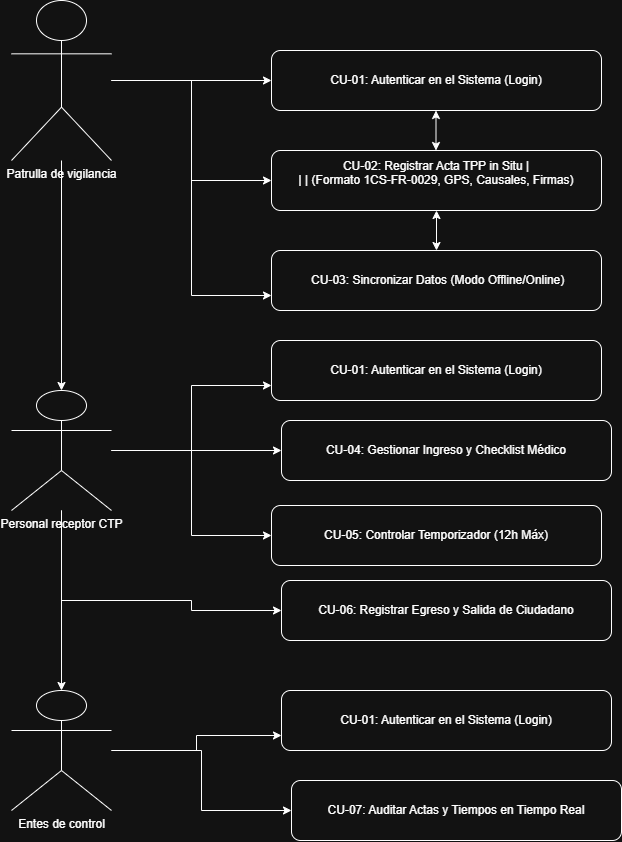

The diagram above was exported from draw.io. Its source (the exported page's mxGraphModel, read from the mxfile embedded in the PNG):
<mxGraphModel dx="2146" dy="1171" grid="1" gridSize="10" guides="1" tooltips="1" connect="1" arrows="1" fold="1" page="1" pageScale="1" pageWidth="827" pageHeight="1169" math="0" shadow="0">
  <root>
    <mxCell id="0" />
    <mxCell id="1" parent="0" />
    <mxCell id="scAD5Yise1bb9Rs9e6Zq-8" edge="1" parent="1" source="scAD5Yise1bb9Rs9e6Zq-1" style="edgeStyle=orthogonalEdgeStyle;rounded=0;orthogonalLoop=1;jettySize=auto;html=1;" target="scAD5Yise1bb9Rs9e6Zq-2" value="">
      <mxGeometry relative="1" as="geometry" />
    </mxCell>
    <mxCell id="scAD5Yise1bb9Rs9e6Zq-14" edge="1" parent="1" source="scAD5Yise1bb9Rs9e6Zq-1" style="edgeStyle=orthogonalEdgeStyle;rounded=0;orthogonalLoop=1;jettySize=auto;html=1;entryX=0;entryY=0.5;entryDx=0;entryDy=0;" target="scAD5Yise1bb9Rs9e6Zq-15" value="">
      <mxGeometry relative="1" as="geometry">
        <mxPoint x="269.9999999999998" y="120" as="targetPoint" />
      </mxGeometry>
    </mxCell>
    <mxCell id="scAD5Yise1bb9Rs9e6Zq-37" edge="1" parent="1" source="scAD5Yise1bb9Rs9e6Zq-1" style="edgeStyle=orthogonalEdgeStyle;rounded=0;orthogonalLoop=1;jettySize=auto;html=1;entryX=0;entryY=0.5;entryDx=0;entryDy=0;" target="scAD5Yise1bb9Rs9e6Zq-16">
      <mxGeometry relative="1" as="geometry" />
    </mxCell>
    <mxCell id="scAD5Yise1bb9Rs9e6Zq-38" edge="1" parent="1" source="scAD5Yise1bb9Rs9e6Zq-1" style="edgeStyle=orthogonalEdgeStyle;rounded=0;orthogonalLoop=1;jettySize=auto;html=1;entryX=0;entryY=0.75;entryDx=0;entryDy=0;" target="scAD5Yise1bb9Rs9e6Zq-17">
      <mxGeometry relative="1" as="geometry" />
    </mxCell>
    <mxCell id="scAD5Yise1bb9Rs9e6Zq-1" parent="1" style="shape=umlActor;verticalLabelPosition=bottom;verticalAlign=top;html=1;outlineConnect=0;labelBackgroundColor=none;" value="Patrulla de vigilancia" vertex="1">
      <mxGeometry height="160" width="100" x="80" y="20" as="geometry" />
    </mxCell>
    <mxCell id="scAD5Yise1bb9Rs9e6Zq-29" edge="1" parent="1" source="scAD5Yise1bb9Rs9e6Zq-2" style="edgeStyle=orthogonalEdgeStyle;rounded=0;orthogonalLoop=1;jettySize=auto;html=1;" target="scAD5Yise1bb9Rs9e6Zq-3" value="">
      <mxGeometry relative="1" x="-0.4211" as="geometry">
        <mxPoint x="130" y="640" as="targetPoint" />
      </mxGeometry>
    </mxCell>
    <mxCell id="scAD5Yise1bb9Rs9e6Zq-39" edge="1" parent="1" source="scAD5Yise1bb9Rs9e6Zq-2" style="edgeStyle=orthogonalEdgeStyle;rounded=0;orthogonalLoop=1;jettySize=auto;html=1;entryX=0;entryY=0.75;entryDx=0;entryDy=0;" target="scAD5Yise1bb9Rs9e6Zq-23">
      <mxGeometry relative="1" x="0.0044" as="geometry" />
    </mxCell>
    <mxCell id="scAD5Yise1bb9Rs9e6Zq-40" edge="1" parent="1" source="scAD5Yise1bb9Rs9e6Zq-2" style="edgeStyle=orthogonalEdgeStyle;rounded=0;orthogonalLoop=1;jettySize=auto;html=1;entryX=0;entryY=0.5;entryDx=0;entryDy=0;" target="scAD5Yise1bb9Rs9e6Zq-24">
      <mxGeometry relative="1" as="geometry" />
    </mxCell>
    <mxCell id="scAD5Yise1bb9Rs9e6Zq-41" edge="1" parent="1" source="scAD5Yise1bb9Rs9e6Zq-2" style="edgeStyle=orthogonalEdgeStyle;rounded=0;orthogonalLoop=1;jettySize=auto;html=1;entryX=0;entryY=0.5;entryDx=0;entryDy=0;" target="scAD5Yise1bb9Rs9e6Zq-25">
      <mxGeometry relative="1" as="geometry" />
    </mxCell>
    <mxCell id="scAD5Yise1bb9Rs9e6Zq-43" edge="1" parent="1" source="scAD5Yise1bb9Rs9e6Zq-2" style="edgeStyle=orthogonalEdgeStyle;rounded=0;orthogonalLoop=1;jettySize=auto;html=1;entryX=0;entryY=0.5;entryDx=0;entryDy=0;" target="scAD5Yise1bb9Rs9e6Zq-26">
      <mxGeometry relative="1" as="geometry">
        <Array as="points">
          <mxPoint x="130" y="620" />
          <mxPoint x="260" y="620" />
          <mxPoint x="260" y="630" />
        </Array>
      </mxGeometry>
    </mxCell>
    <mxCell id="scAD5Yise1bb9Rs9e6Zq-2" parent="1" style="shape=umlActor;verticalLabelPosition=bottom;verticalAlign=top;html=1;outlineConnect=0;labelBackgroundColor=none;" value="Personal receptor CTP" vertex="1">
      <mxGeometry height="120" width="100" x="80" y="410" as="geometry" />
    </mxCell>
    <mxCell id="scAD5Yise1bb9Rs9e6Zq-45" edge="1" parent="1" source="scAD5Yise1bb9Rs9e6Zq-3" style="edgeStyle=orthogonalEdgeStyle;rounded=0;orthogonalLoop=1;jettySize=auto;html=1;entryX=0;entryY=0.75;entryDx=0;entryDy=0;" target="scAD5Yise1bb9Rs9e6Zq-27" value="">
      <mxGeometry relative="1" x="-0.5135" as="geometry">
        <mxPoint x="269.9999999999998" y="770.0000000000002" as="targetPoint" />
      </mxGeometry>
    </mxCell>
    <mxCell id="scAD5Yise1bb9Rs9e6Zq-46" edge="1" parent="1" source="scAD5Yise1bb9Rs9e6Zq-3" style="edgeStyle=orthogonalEdgeStyle;rounded=0;orthogonalLoop=1;jettySize=auto;html=1;" target="scAD5Yise1bb9Rs9e6Zq-34">
      <mxGeometry relative="1" as="geometry" />
    </mxCell>
    <mxCell id="scAD5Yise1bb9Rs9e6Zq-3" parent="1" style="shape=umlActor;verticalLabelPosition=bottom;verticalAlign=top;html=1;outlineConnect=0;labelBackgroundColor=none;" value="Entes de control" vertex="1">
      <mxGeometry height="120" width="100" x="80" y="710" as="geometry" />
    </mxCell>
    <mxCell id="scAD5Yise1bb9Rs9e6Zq-15" parent="1" style="rounded=1;whiteSpace=wrap;html=1;roundedPerimeter=1;" value="CU-01: Autenticar en el Sistema (Login)" vertex="1">
      <mxGeometry height="60" width="330" x="340" y="70" as="geometry" />
    </mxCell>
    <mxCell id="scAD5Yise1bb9Rs9e6Zq-16" parent="1" style="rounded=1;whiteSpace=wrap;html=1;roundedPerimeter=1;" value="&#10;CU-02: Registrar Acta TPP in Situ            |&#10;                 |                         |  (Formato 1CS-FR-0029, GPS, Causales, Firmas) &#10;&#10;" vertex="1">
      <mxGeometry height="60" width="330" x="340" y="170" as="geometry" />
    </mxCell>
    <mxCell id="scAD5Yise1bb9Rs9e6Zq-17" parent="1" style="rounded=1;whiteSpace=wrap;html=1;roundedPerimeter=1;" value="&amp;nbsp;CU-03: Sincronizar Datos (Modo Offline/Online)" vertex="1">
      <mxGeometry height="60" width="330" x="340" y="270" as="geometry" />
    </mxCell>
    <mxCell id="scAD5Yise1bb9Rs9e6Zq-21" edge="1" parent="1" source="scAD5Yise1bb9Rs9e6Zq-17" style="endArrow=classic;startArrow=classic;html=1;rounded=0;entryX=0.5;entryY=1;entryDx=0;entryDy=0;exitX=0.5;exitY=0;exitDx=0;exitDy=0;" target="scAD5Yise1bb9Rs9e6Zq-16" value="">
      <mxGeometry height="50" relative="1" width="50" as="geometry">
        <mxPoint x="510" y="270" as="sourcePoint" />
        <mxPoint x="560" y="220" as="targetPoint" />
      </mxGeometry>
    </mxCell>
    <mxCell id="scAD5Yise1bb9Rs9e6Zq-22" edge="1" parent="1" style="endArrow=classic;startArrow=classic;html=1;rounded=0;entryX=0.5;entryY=1;entryDx=0;entryDy=0;exitX=0.5;exitY=0;exitDx=0;exitDy=0;" value="">
      <mxGeometry height="50" relative="1" width="50" as="geometry">
        <mxPoint x="504.5" y="170" as="sourcePoint" />
        <mxPoint x="504.5" y="130" as="targetPoint" />
      </mxGeometry>
    </mxCell>
    <mxCell id="scAD5Yise1bb9Rs9e6Zq-23" parent="1" style="rounded=1;whiteSpace=wrap;html=1;roundedPerimeter=1;" value=" CU-01: Autenticar en el Sistema (Login)" vertex="1">
      <mxGeometry height="60" width="330" x="340" y="360" as="geometry" />
    </mxCell>
    <mxCell id="scAD5Yise1bb9Rs9e6Zq-24" parent="1" style="rounded=1;whiteSpace=wrap;html=1;roundedPerimeter=1;" value="CU-04: Gestionar Ingreso y Checklist Médico" vertex="1">
      <mxGeometry height="60" width="330" x="350" y="440" as="geometry" />
    </mxCell>
    <mxCell id="scAD5Yise1bb9Rs9e6Zq-25" parent="1" style="rounded=1;whiteSpace=wrap;html=1;roundedPerimeter=1;" value=" CU-05: Controlar Temporizador (12h Máx) " vertex="1">
      <mxGeometry height="60" width="330" x="340" y="525" as="geometry" />
    </mxCell>
    <mxCell id="scAD5Yise1bb9Rs9e6Zq-26" parent="1" style="rounded=1;whiteSpace=wrap;html=1;roundedPerimeter=1;" value="CU-06: Registrar Egreso y Salida de Ciudadano" vertex="1">
      <mxGeometry height="60" width="330" x="350" y="600" as="geometry" />
    </mxCell>
    <mxCell id="scAD5Yise1bb9Rs9e6Zq-27" parent="1" style="rounded=1;whiteSpace=wrap;html=1;roundedPerimeter=1;" value="CU-01: Autenticar en el Sistema (Login)  " vertex="1">
      <mxGeometry height="60" width="330" x="350" y="710" as="geometry" />
    </mxCell>
    <mxCell id="scAD5Yise1bb9Rs9e6Zq-34" parent="1" style="rounded=1;whiteSpace=wrap;html=1;roundedPerimeter=1;" value=" CU-07: Auditar Actas y Tiempos en Tiempo Real" vertex="1">
      <mxGeometry height="60" width="330" x="360" y="800" as="geometry" />
    </mxCell>
  </root>
</mxGraphModel>